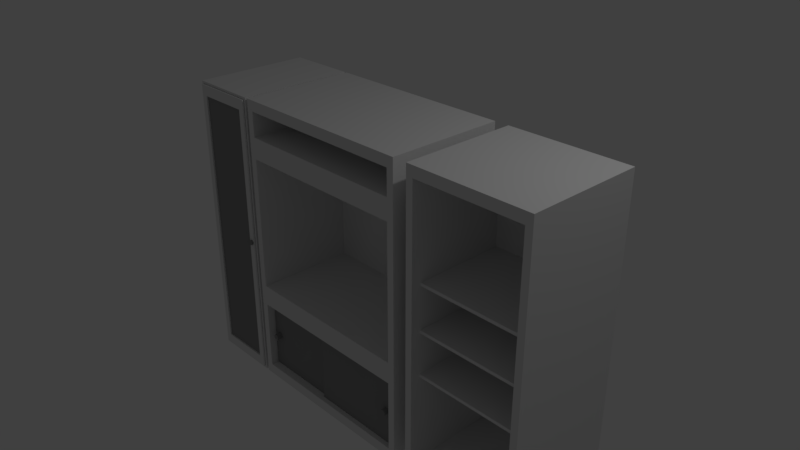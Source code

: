 # Source: 003_TV_Case.blend  (saved by Blender 2.79.0; exported with 4.5.12 LTS)
import bpy
from mathutils import Matrix  # noqa: F401  (used for matrix-valued properties, if any)

bpy.ops.wm.read_factory_settings(use_empty=True)
scene = bpy.context.scene
scene.name = 'Scene'

# ---- collections
col_collection_1 = bpy.data.collections.new('Collection 1'); scene.collection.children.link(col_collection_1)

# ---- materials (node trees are filled in below, after node groups)
mat_white = bpy.data.materials.new('white')
mat_white.alpha_threshold = 0.0
mat_white.use_transparent_shadow = False
mat_white.roughness = 0.5
mat_white.line_color = (0.0, 0.0, 0.0, 1.0)
mat_glass = bpy.data.materials.new('glass')
mat_glass.alpha_threshold = 0.0
mat_glass.use_transparent_shadow = False
mat_glass.diffuse_color = (0.281, 0.281, 0.281, 1.0)
mat_glass.roughness = 0.5
mat_silver = bpy.data.materials.new('silver')
mat_silver.alpha_threshold = 0.0
mat_silver.use_transparent_shadow = False
mat_silver.diffuse_color = (0.2738, 0.2738, 0.2738, 1.0)
mat_silver.roughness = 0.5

# ---- material node trees

# ---- world
world_world = bpy.data.worlds.new('World'); scene.world = world_world
world_world.color = (0.05088, 0.05088, 0.05088)
world_world.use_sun_shadow = False
world_world.sun_shadow_jitter_overblur = 0.0
world_world.cycles.sampling_method = 'MANUAL'

# ---- cameras
cam_camera = bpy.data.cameras.new('Camera')
cam_camera.clip_end = 100.0
cam_camera.lens = 35.0
cam_camera.sensor_width = 32.0
cam_camera.sensor_height = 18.0
cam_camera.ortho_scale = 7.314
cam_camera.dof.focus_distance = 0.0
cam_camera.dof.aperture_fstop = 128.0

# ---- lights
light_lamp = bpy.data.lights.new('Lamp', 'POINT')
light_lamp.transmission_factor = 0.0
light_lamp.cutoff_distance = 30.0
light_lamp.energy = 100.0
light_lamp.shadow_buffer_clip_start = 1.001
light_lamp.shadow_soft_size = 0.1
light_lamp.shadow_maximum_resolution = 0.006
light_lamp.use_absolute_resolution = True

# ---- meshes
me_cube = bpy.data.meshes.new('Cube')
me_cube.from_pydata([(1.318, 0.8, -0.8274), (1.221, -0.8, -0.681), (-1.221, -0.8, -0.681), (-1.318, 0.8, -0.8274), (1.318, 0.8, 1.313), (1.221, -0.8, 1.167), (-1.221, -0.8, 1.167), (-1.318, 0.8, 1.313), (1.318, -0.8, -0.8274), (-1.318, -0.8, -0.8274), (1.318, -0.8, 1.313), (-1.318, -0.8, 1.313), (1.221, 0.581, -0.681), (-1.221, 0.581, -0.681), (1.221, 0.581, 1.167), (-1.221, 0.581, 1.167), (1.318, 0.8, 1.313), (1.221, -0.8, 1.46), (-1.221, -0.8, 1.46), (-1.318, 0.8, 1.313), (1.318, 0.8, 1.947), (1.221, -0.8, 1.801), (-1.221, -0.8, 1.801), (-1.318, 0.8, 1.947), (1.318, -0.8, 1.313), (-1.318, -0.8, 1.313), (1.318, -0.8, 1.947), (-1.318, -0.8, 1.947), (1.221, 0.581, 1.46), (-1.221, 0.581, 1.46), (1.221, 0.581, 1.801), (-1.221, 0.581, 1.801), (1.318, 0.8, -2.108), (1.221, -0.8, -1.962), (-1.221, -0.8, -1.962), (-1.318, 0.8, -2.108), (1.318, 0.8, -0.8274), (1.221, -0.8, -0.9738), (-1.221, -0.8, -0.9738), (-1.318, 0.8, -0.8274), (1.318, -0.8, -2.108), (-1.318, -0.8, -2.108), (1.318, -0.8, -0.8274), (-1.318, -0.8, -0.8274), (1.221, 0.581, -1.962), (-1.221, 0.581, -1.962), (1.221, 0.581, -0.9738), (-1.221, 0.581, -0.9738), (-1.359, 0.8, -2.108), (-1.456, -0.8, -1.962), (-2.24, -0.8, -1.962), (-2.337, 0.8, -2.108), (-1.359, 0.8, 1.947), (-1.456, -0.8, 1.801), (-2.24, -0.8, 1.801), (-2.337, 0.8, 1.947), (-1.359, -0.8, -2.108), (-2.337, -0.8, -2.108), (-1.359, -0.8, 1.947), (-2.337, -0.8, 1.947), (-1.456, 0.581, -1.962), (-2.24, 0.581, -1.962), (-1.456, 0.581, 1.801), (-2.24, 0.581, 1.801), (-1.456, 0.581, -0.008163), (-1.456, 0.581, -0.05001), (-1.456, -0.6624, -0.008163), (-1.456, -0.6624, -0.05001), (-2.24, 0.581, -0.008163), (-2.24, 0.581, -0.05001), (-2.24, -0.6624, -0.008163), (-2.24, -0.6624, -0.05001), (-1.456, 0.581, 0.859), (-1.456, 0.581, 0.8172), (-1.456, -0.6624, 0.859), (-1.456, -0.6624, 0.8172), (-2.24, 0.581, 0.859), (-2.24, 0.581, 0.8172), (-2.24, -0.6624, 0.859), (-2.24, -0.6624, 0.8172), (-1.456, 0.581, -0.9696), (-1.456, 0.581, -1.011), (-1.456, -0.6624, -0.9696), (-1.456, -0.6624, -1.011), (-2.24, 0.581, -0.9696), (-2.24, 0.581, -1.011), (-2.24, -0.6624, -0.9696), (-2.24, -0.6624, -1.011), (3.179, 0.8, -2.108), (3.083, -0.8, -1.962), (1.612, -0.8, -1.962), (1.515, 0.8, -2.108), (3.179, 0.8, 1.947), (3.083, -0.8, 1.801), (1.612, -0.8, 1.801), (1.515, 0.8, 1.947), (3.179, -0.8, -2.108), (1.515, -0.8, -2.108), (3.179, -0.8, 1.947), (1.515, -0.8, 1.947), (3.083, 0.581, -1.962), (1.612, 0.581, -1.962), (3.083, 0.581, 1.801), (1.612, 0.581, 1.801), (3.083, 0.581, -0.7004), (3.083, 0.581, -0.7422), (3.083, -0.6624, -0.7004), (3.083, -0.6624, -0.7422), (1.612, 0.581, -0.7004), (1.612, 0.581, -0.7422), (1.612, -0.6624, -0.7004), (1.612, -0.6624, -0.7422), (3.083, 0.581, -0.09857), (3.083, 0.581, -0.1404), (3.083, -0.6624, -0.09857), (3.083, -0.6624, -0.1404), (1.612, 0.581, -0.09857), (1.612, 0.581, -0.1404), (1.612, -0.6624, -0.09857), (1.612, -0.6624, -0.1404), (3.083, 0.581, 0.5187), (3.083, 0.581, 0.4768), (3.083, -0.6624, 0.5187), (3.083, -0.6624, 0.4768), (1.612, 0.581, 0.5187), (1.612, 0.581, 0.4768), (1.612, -0.6624, 0.5187), (1.612, -0.6624, 0.4768), (-2.306, -0.8053, -2.074), (-1.39, -0.8053, -2.074), (-2.306, -0.8053, 1.913), (-1.39, -0.8053, 1.913), (-2.221, -0.8053, 1.768), (-2.221, -0.8053, -1.929), (-1.475, -0.8053, -1.929), (-1.475, -0.8053, 1.768), (-2.221, -0.8264, 1.768), (-2.221, -0.8264, -1.929), (-1.475, -0.8264, -1.929), (-1.475, -0.8264, 1.768), (-2.306, -0.8264, 1.913), (-2.306, -0.8264, -2.074), (-1.39, -0.8264, -2.074), (-1.39, -0.8264, 1.913), (1.221, -0.7333, -1.962), (-0.1304, -0.7333, -1.962), (1.221, -0.7333, -0.9738), (-0.1304, -0.7333, -0.9738), (-1.432, -0.818, -0.04393), (-1.432, -0.8543, -0.04393), (-1.407, -0.818, -0.05464), (-1.407, -0.8543, -0.05464), (-1.396, -0.818, -0.0805), (-1.396, -0.8543, -0.0805), (-1.407, -0.818, -0.1064), (-1.407, -0.8543, -0.1064), (-1.432, -0.818, -0.1171), (-1.432, -0.8543, -0.1171), (-1.458, -0.818, -0.1064), (-1.458, -0.8543, -0.1064), (-1.469, -0.818, -0.0805), (-1.469, -0.8543, -0.0805), (-1.458, -0.818, -0.05464), (-1.458, -0.8543, -0.05464), (-1.211, -0.693, -0.9738), (0.1408, -0.693, -0.9738), (1.088, -0.8068, -1.438), (1.088, -0.7216, -1.438), (1.075, -0.8068, -1.468), (1.075, -0.7216, -1.468), (1.088, -0.8068, -1.498), (1.088, -0.7216, -1.498), (1.118, -0.8068, -1.51), (1.118, -0.7216, -1.51), (1.148, -0.8068, -1.498), (1.148, -0.7216, -1.498), (1.16, -0.8068, -1.468), (1.16, -0.7216, -1.468), (1.148, -0.8068, -1.438), (1.148, -0.7216, -1.438), (1.118, -0.8068, -1.425), (1.118, -0.7216, -1.425), (-1.211, -0.693, -1.962), (0.1408, -0.693, -1.962), (-1.14, -0.7709, -1.438), (-1.14, -0.6857, -1.438), (-1.153, -0.7709, -1.468), (-1.153, -0.6857, -1.468), (-1.14, -0.7709, -1.498), (-1.14, -0.6857, -1.498), (-1.11, -0.7709, -1.51), (-1.11, -0.6857, -1.51), (-1.08, -0.7709, -1.498), (-1.08, -0.6857, -1.498), (-1.068, -0.7709, -1.468), (-1.068, -0.6857, -1.468), (-1.08, -0.7709, -1.438), (-1.08, -0.6857, -1.438), (-1.11, -0.7709, -1.425), (-1.11, -0.6857, -1.425)], [], [(0, 8, 9, 3), (4, 7, 11, 10), (0, 4, 10, 8), (1, 5, 14, 12), (9, 11, 7, 3), (4, 0, 3, 7), (1, 2, 9, 8), (5, 1, 8, 10), (2, 6, 11, 9), (6, 5, 10, 11), (12, 14, 15, 13), (6, 2, 13, 15), (2, 1, 12, 13), (5, 6, 15, 14), (16, 24, 25, 19), (20, 23, 27, 26), (16, 20, 26, 24), (17, 21, 30, 28), (25, 27, 23, 19), (20, 16, 19, 23), (17, 18, 25, 24), (21, 17, 24, 26), (18, 22, 27, 25), (22, 21, 26, 27), (28, 30, 31, 29), (22, 18, 29, 31), (18, 17, 28, 29), (21, 22, 31, 30), (32, 40, 41, 35), (36, 39, 43, 42), (32, 36, 42, 40), (33, 37, 46, 44), (41, 43, 39, 35), (36, 32, 35, 39), (33, 34, 41, 40), (37, 33, 40, 42), (34, 38, 43, 41), (38, 37, 42, 43), (44, 46, 47, 45), (38, 34, 45, 47), (34, 33, 44, 45), (37, 38, 47, 46), (48, 56, 57, 51), (52, 55, 59, 58), (48, 52, 58, 56), (49, 53, 62, 60), (57, 59, 55, 51), (52, 48, 51, 55), (49, 50, 57, 56), (53, 49, 56, 58), (50, 54, 59, 57), (54, 53, 58, 59), (60, 62, 63, 61), (54, 50, 61, 63), (50, 49, 60, 61), (53, 54, 63, 62), (64, 66, 67, 65), (66, 70, 71, 67), (70, 68, 69, 71), (68, 64, 65, 69), (66, 64, 68, 70), (71, 69, 65, 67), (72, 74, 75, 73), (74, 78, 79, 75), (78, 76, 77, 79), (76, 72, 73, 77), (74, 72, 76, 78), (79, 77, 73, 75), (80, 82, 83, 81), (82, 86, 87, 83), (86, 84, 85, 87), (84, 80, 81, 85), (82, 80, 84, 86), (87, 85, 81, 83), (88, 96, 97, 91), (92, 95, 99, 98), (88, 92, 98, 96), (89, 93, 102, 100), (97, 99, 95, 91), (92, 88, 91, 95), (89, 90, 97, 96), (93, 89, 96, 98), (90, 94, 99, 97), (94, 93, 98, 99), (100, 102, 103, 101), (94, 90, 101, 103), (90, 89, 100, 101), (93, 94, 103, 102), (104, 106, 107, 105), (106, 110, 111, 107), (110, 108, 109, 111), (108, 104, 105, 109), (106, 104, 108, 110), (111, 109, 105, 107), (112, 114, 115, 113), (114, 118, 119, 115), (118, 116, 117, 119), (116, 112, 113, 117), (114, 112, 116, 118), (119, 117, 113, 115), (120, 122, 123, 121), (122, 126, 127, 123), (126, 124, 125, 127), (124, 120, 121, 125), (122, 120, 124, 126), (127, 125, 121, 123), (133, 134, 135, 132), (131, 130, 140, 143), (133, 132, 136, 137), (135, 134, 138, 139), (130, 128, 141, 140), (137, 136, 140, 141), (138, 137, 141, 142), (139, 138, 142, 143), (136, 139, 143, 140), (128, 129, 142, 141), (132, 135, 139, 136), (134, 133, 137, 138), (129, 131, 143, 142), (144, 146, 147, 145), (148, 149, 151, 150), (150, 151, 153, 152), (152, 153, 155, 154), (154, 155, 157, 156), (156, 157, 159, 158), (158, 159, 161, 160), (151, 149, 163, 161, 159, 157, 155, 153), (160, 161, 163, 162), (162, 163, 149, 148), (148, 150, 152, 154, 156, 158, 160, 162), (180, 166, 168, 170, 172, 174, 176, 178), (167, 166, 180, 181), (169, 168, 166, 167), (167, 181, 179, 177, 175, 173, 171, 169), (183, 165, 164, 182), (171, 170, 168, 169), (173, 172, 170, 171), (175, 174, 172, 173), (177, 176, 174, 175), (179, 178, 176, 177), (181, 180, 178, 179), (198, 184, 186, 188, 190, 192, 194, 196), (185, 184, 198, 199), (187, 186, 184, 185), (185, 199, 197, 195, 193, 191, 189, 187), (189, 188, 186, 187), (191, 190, 188, 189), (193, 192, 190, 191), (195, 194, 192, 193), (197, 196, 194, 195), (199, 198, 196, 197)])
me_cube.polygons.foreach_set('material_index', [0, 0, 0, 0, 0, 0, 0, 0, 0, 0, 0, 0, 0, 0, 0, 0, 0, 0, 0, 0, 0, 0, 0, 0, 0, 0, 0, 0, 0, 0, 0, 0, 0, 0, 0, 0, 0, 0, 0, 0, 0, 0, 0, 0, 0, 0, 0, 0, 0, 0, 0, 0, 0, 0, 0, 0, 0, 0, 0, 0, 0, 0, 0, 0, 0, 0, 0, 0, 0, 0, 0, 0, 0, 0, 0, 0, 0, 0, 0, 0, 0, 0, 0, 0, 0, 0, 0, 0, 0, 0, 0, 0, 0, 0, 0, 0, 0, 0, 0, 0, 0, 0, 0, 0, 0, 0, 1, 0, 0, 0, 0, 0, 0, 0, 0, 0, 0, 0, 0, 1, 2, 2, 2, 2, 2, 2, 2, 2, 2, 2, 2, 2, 2, 2, 1, 2, 2, 2, 2, 2, 2, 2, 2, 2, 2, 2, 2, 2, 2, 2, 2])
me_cube.materials.append(mat_white)
me_cube.materials.append(mat_glass)
me_cube.materials.append(mat_silver)
me_cube.use_remesh_preserve_volume = False
me_cube.use_remesh_preserve_attributes = False
me_cube.use_mirror_vertex_groups = False
me_cube.update()

# ---- objects
ob_cube = bpy.data.objects.new('Cube', me_cube)
ob_lamp = bpy.data.objects.new('Lamp', light_lamp)
ob_camera = bpy.data.objects.new('Camera', cam_camera)

# ---- transforms, parenting, visibility, modifiers, constraints
ob_cube.location = (0.0, 0.0, 0.0)
ob_cube.lock_rotations_4d = False
ob_cube.empty_display_type = 'ARROWS'
ob_cube.lineart.crease_threshold = 0.0
ob_lamp.location = (4.076, 1.005, 5.904)
ob_lamp.rotation_euler = (0.6503, 0.05522, 1.866)
ob_lamp.lock_rotations_4d = False
ob_lamp.empty_display_type = 'ARROWS'
ob_lamp.color = (0.0, 0.0, 0.0, 0.0)
ob_lamp.lineart.crease_threshold = 0.0
ob_camera.location = (7.481, -6.508, 5.344)
ob_camera.rotation_euler = (1.109, 0.0, 0.8149)
ob_camera.lock_rotations_4d = False
ob_camera.empty_display_type = 'ARROWS'
ob_camera.color = (0.0, 0.0, 0.0, 0.0)
ob_camera.display_type = 'WIRE'
ob_camera.lineart.crease_threshold = 0.0

# ---- collection membership
col_collection_1.objects.link(ob_cube)
col_collection_1.objects.link(ob_lamp)
col_collection_1.objects.link(ob_camera)

# ---- scene / render settings (as saved in the file)
scene.camera = ob_camera
scene.frame_start = 1; scene.frame_end = 250; scene.frame_set(1)
scene.render.engine = 'BLENDER_EEVEE_NEXT'
scene.render.resolution_percentage = 50
scene.render.dither_intensity = 0.0
scene.cycles.use_denoising = False
scene.cycles.samples = 128
scene.cycles.sampling_pattern = 'TABULATED_SOBOL'
scene.cycles.use_adaptive_sampling = False
scene.cycles.use_light_tree = False
scene.cycles.blur_glossy = 0.0
scene.cycles.sample_clamp_indirect = 0.0
scene.view_settings.view_transform = 'Standard'
bpy.context.view_layer.update()
